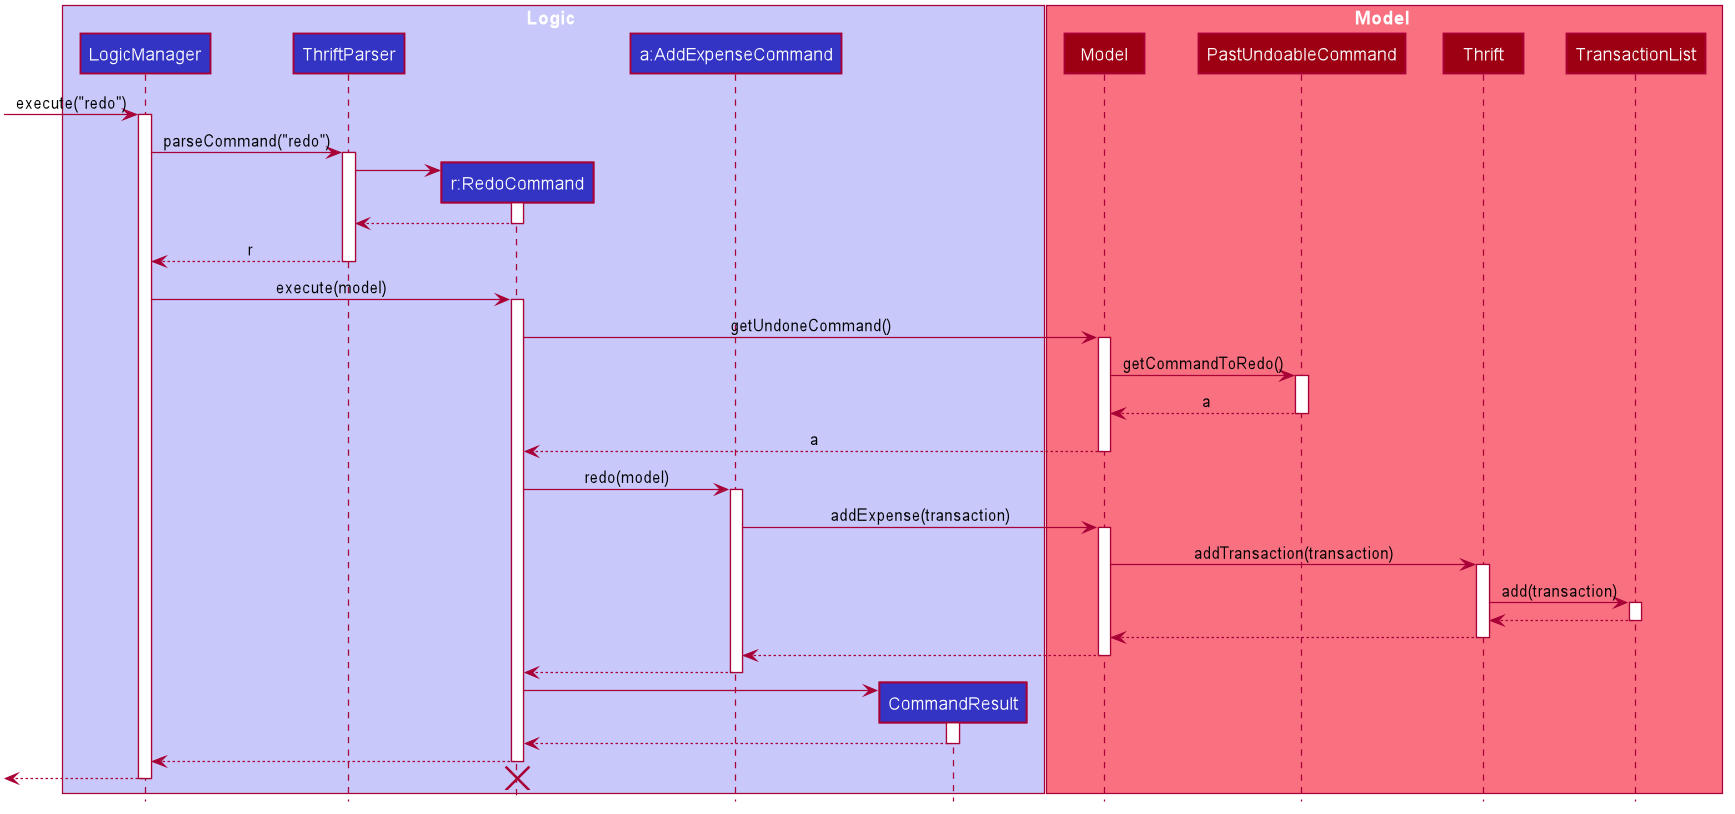

The diagram above was rendered by PlantUML. Its source (embedded in the PNG):
@startuml








skinparam BackgroundColor #FFFFFFF

skinparam Shadowing false

skinparam Class {
    FontColor #FFFFFF
    BorderThickness 1
    BorderColor #FFFFFF
    StereotypeFontColor #FFFFFF
    FontName Arial
}

skinparam Actor {
    BorderColor #000000
    Color #000000
    FontName Arial
}

skinparam Sequence {
    MessageAlign center
    BoxFontSize 15
    BoxPadding 0
    BoxFontColor #FFFFFF
    FontName Arial
}

skinparam Participant {
    FontColor #FFFFFFF
    Padding 20
}

skinparam MinClassWidth 50
skinparam ParticipantPadding 10
skinparam Shadowing false
skinparam DefaultTextAlignment center
skinparam packageStyle Rectangle

hide footbox
hide members
hide circle

box Logic #C8C8FA
participant "LogicManager" as LogicManager #3333C4
participant "ThriftParser" as ThriftParser #3333C4
participant "r:RedoCommand" as RedoCommand #3333C4
participant "a:AddExpenseCommand" as AddExpenseCommand #3333C4
participant "CommandResult" as CommandResult #3333C4
end box

box Model #F97181
participant "Model" as Model #9D0012
participant "PastUndoableCommand" as PastUndoableCommand #9D0012
participant "Thrift" as Thrift #9D0012
participant "TransactionList" as TransactionList #9D0012
end box

[-> LogicManager : execute("redo")
activate LogicManager

LogicManager -> ThriftParser : parseCommand("redo")
activate ThriftParser

create RedoCommand
ThriftParser -> RedoCommand
activate RedoCommand

RedoCommand --> ThriftParser
deactivate RedoCommand

ThriftParser --> LogicManager : r
deactivate ThriftParser

LogicManager -> RedoCommand : execute(model)
activate RedoCommand

RedoCommand -> Model : getUndoneCommand()
activate Model

Model -> PastUndoableCommand : getCommandToRedo()
activate PastUndoableCommand

PastUndoableCommand --> Model : a
deactivate PastUndoableCommand

Model --> RedoCommand : a
deactivate Model

RedoCommand -> AddExpenseCommand : redo(model)
activate AddExpenseCommand

AddExpenseCommand -> Model : addExpense(transaction)
activate Model

Model -> Thrift : addTransaction(transaction)
activate Thrift

Thrift -> TransactionList : add(transaction)
activate TransactionList

TransactionList --> Thrift
deactivate TransactionList

Thrift --> Model
deactivate Thrift

Model --> AddExpenseCommand
deactivate Model

AddExpenseCommand --> RedoCommand
deactivate AddExpenseCommand

create CommandResult
RedoCommand -> CommandResult
activate CommandResult

CommandResult --> RedoCommand
deactivate CommandResult

RedoCommand --> LogicManager
deactivate RedoCommand

[<-- LogicManager
destroy RedoCommand
deactivate LogicManager
@enduml